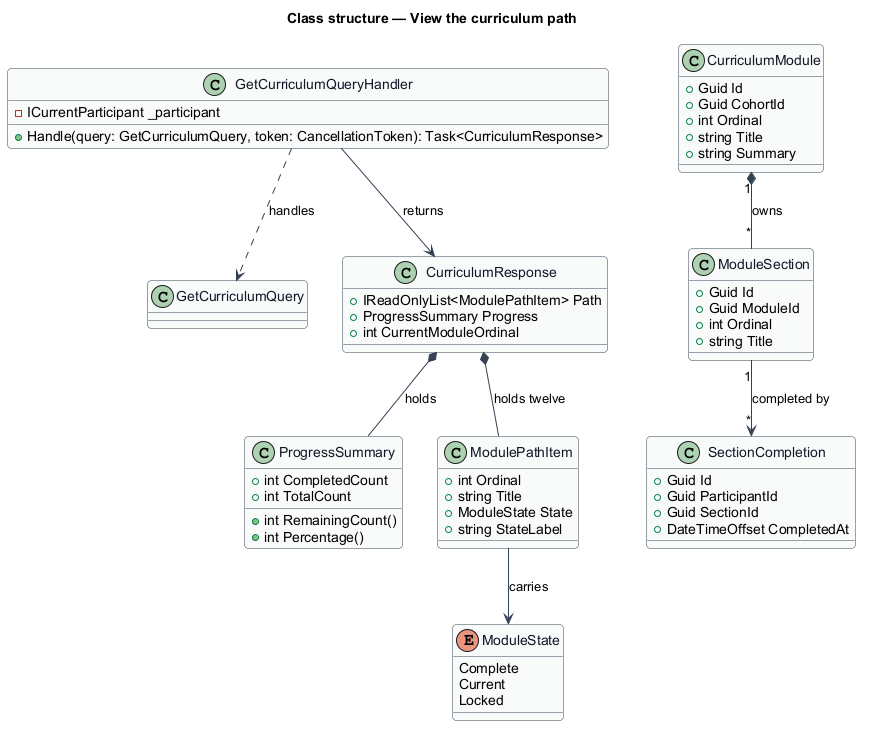

The diagram above was rendered by PlantUML. Its source (embedded in the PNG):
@startuml
skinparam backgroundColor #FFFFFF
skinparam shadowing false
skinparam roundcorner 8
skinparam defaultFontName Arial
skinparam ArrowColor #344054
skinparam class {
  BorderColor #344054
  FontColor #101828
  BackgroundColor #F9FAFB
}
title Class structure — View the curriculum path

enum ModuleState {
  Complete
  Current
  Locked
}

class CurriculumModule {
  +Guid Id
  +Guid CohortId
  +int Ordinal
  +string Title
  +string Summary
}

class ModuleSection {
  +Guid Id
  +Guid ModuleId
  +int Ordinal
  +string Title
}

class SectionCompletion {
  +Guid Id
  +Guid ParticipantId
  +Guid SectionId
  +DateTimeOffset CompletedAt
}

class ProgressSummary {
  +int CompletedCount
  +int TotalCount
  +int RemainingCount()
  +int Percentage()
}

class ModulePathItem {
  +int Ordinal
  +string Title
  +ModuleState State
  +string StateLabel
}

class GetCurriculumQuery {
}

class GetCurriculumQueryHandler {
  -ICurrentParticipant _participant
  +Handle(query: GetCurriculumQuery, token: CancellationToken): Task<CurriculumResponse>
}

class CurriculumResponse {
  +IReadOnlyList<ModulePathItem> Path
  +ProgressSummary Progress
  +int CurrentModuleOrdinal
}

CurriculumModule "1" *-- "*" ModuleSection : owns
ModuleSection "1" --> "*" SectionCompletion : completed by
ModulePathItem --> ModuleState : carries
GetCurriculumQueryHandler ..> GetCurriculumQuery : handles
GetCurriculumQueryHandler --> CurriculumResponse : returns
CurriculumResponse *-- ProgressSummary : holds
CurriculumResponse *-- ModulePathItem : holds twelve
@enduml